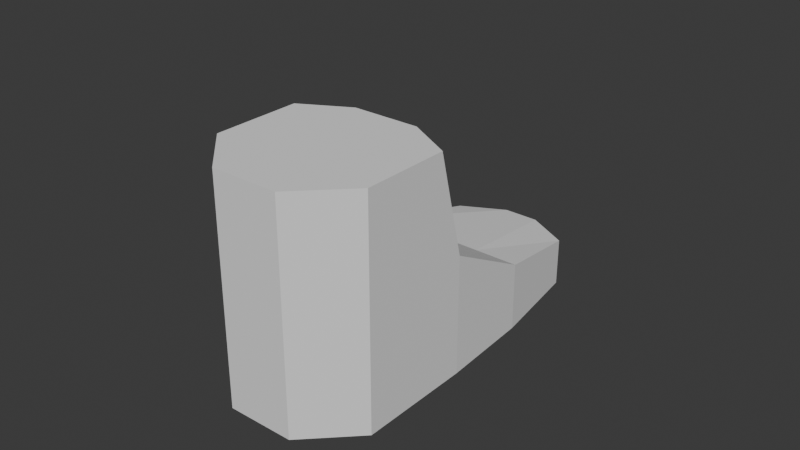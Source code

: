 # Source: foot.blend  (saved by Blender 5.0.119; exported with 4.5.12 LTS)
import bpy
from mathutils import Matrix  # noqa: F401  (used for matrix-valued properties, if any)

bpy.ops.wm.read_factory_settings(use_empty=True)
scene = bpy.context.scene
scene.name = 'Scene'

# ---- collections
col_collection = bpy.data.collections.new('Collection'); scene.collection.children.link(col_collection)

# ---- world
world_world = bpy.data.worlds.new('World'); scene.world = world_world
world_world.use_nodes = True; world_world.node_tree.nodes.clear()
_N = world_world.node_tree.nodes; _L = world_world.node_tree.links
n0 = _N.new('ShaderNodeOutputWorld'); n0.name = 'World Output'; n0.location = (200, 100)
n1 = _N.new('ShaderNodeBackground'); n1.name = 'Background'; n1.location = (-200, 100)
n1.inputs[0].default_value = (0.05088, 0.05088, 0.05088, 1.0)
_L.new(n1.outputs[0], n0.inputs[0])
n0.is_active_output = True
world_world.color = (0.05088, 0.05088, 0.05088)
world_world.sun_shadow_jitter_overblur = 0.0

# ---- meshes
me_cylinder_001 = bpy.data.meshes.new('Cylinder.001')
me_cylinder_001.from_pydata([(-0.4256, -0.02756, -0.9124), (-0.4256, -0.02756, 0.4415), (0.2815, -0.3205, -0.9124), (0.2815, -0.3205, 0.4415), (0.781, -0.5287, -0.9124), (0.781, -0.5287, 0.4415), (0.2815, -1.735, -0.9124), (0.2815, -1.735, 0.4415), (-0.4256, -2.028, -0.9124), (-0.4256, -2.028, 0.4415), (-1.133, -1.735, -0.9124), (-1.133, -1.735, 0.4415), (-1.426, -1.028, -0.9124), (-1.426, -1.028, 0.4415), (-0.9261, 0.1784, -0.9124), (-0.9261, 0.1784, 0.4415), (0.0004455, 0.9436, -0.9103), (0.6669, 0.6676, -0.9103), (0.6659, 0.6681, -0.1325), (0.001516, 0.9433, -0.1325), (1.138, 0.4712, -0.9103), (1.135, 0.4722, -0.1325), (-0.4688, 1.137, -0.1325), (-0.4713, 1.138, -0.9103), (0.6791, 2.174, -0.9103), (1.057, 2.017, -0.9103), (1.057, 2.017, -0.362), (0.6791, 2.174, -0.362), (1.417, 1.581, -0.9103), (1.417, 1.581, -0.362), (0.1159, 2.119, -0.362), (0.1159, 2.119, -0.9103), (0.2815, -0.3205, 1.628), (-0.4256, -0.02756, 1.628), (0.6662, -0.8058, 1.628), (0.2815, -1.735, 1.628), (-0.4256, -2.028, 1.628), (-1.133, -1.735, 1.628), (-1.426, -1.028, 1.628), (-1.041, -0.09872, 1.628)], [], [(1, 3, 18, 19), (15, 1, 19, 22), (4, 5, 7, 6), (6, 7, 9, 8), (8, 9, 11, 10), (10, 11, 13, 12), (5, 3, 32, 34), (12, 13, 15, 14), (3, 5, 21, 18), (0, 2, 4, 6, 8, 10, 12, 14), (16, 23, 31, 24), (19, 18, 26, 27), (18, 21, 29, 26), (14, 15, 22, 23), (5, 4, 20, 21), (4, 2, 17, 20), (0, 14, 23, 16), (2, 0, 16, 17), (24, 27, 26, 25), (25, 26, 29, 28), (31, 30, 27, 24), (21, 20, 28, 29), (20, 17, 25, 28), (17, 16, 24, 25), (22, 19, 27, 30), (23, 22, 30, 31), (32, 33, 39, 38, 37, 36, 35, 34), (11, 9, 36, 37), (1, 15, 39, 33), (3, 1, 33, 32), (7, 5, 34, 35), (13, 11, 37, 38), (9, 7, 35, 36), (15, 13, 38, 39)])
_uv = me_cylinder_001.uv_layers.new(name='UVMap')
_uv.uv.foreach_set('vector', [0.25, 0.49, 0.4197, 0.4197, 0.4197, 0.4197, 0.25, 0.49, 0.08029, 0.4197, 0.25, 0.49, 0.25, 0.49, 0.08029, 0.4197, 0.75, 0.5, 0.75, 1.0, 0.625, 1.0, 0.625, 0.5, 0.625, 0.5, 0.625, 1.0, 0.5, 1.0, 0.5, 0.5, 0.5, 0.5, 0.5, 1.0, 0.375, 1.0, 0.375, 0.5, 0.375, 0.5, 0.375, 1.0, 0.25, 1.0, 0.25, 0.5, 0.49, 0.25, 0.4197, 0.4197, 0.4197, 0.4197, 0.49, 0.25, 0.25, 0.5, 0.25, 1.0, 0.125, 1.0, 0.125, 0.5, 0.4197, 0.4197, 0.49, 0.25, 0.49, 0.25, 0.4197, 0.4197, 0.75, 0.49, 0.9197, 0.4197, 0.99, 0.25, 0.9197, 0.08029, 0.75, 0.01, 0.5803, 0.08029, 0.51, 0.25, 0.5803, 0.4197, 0.75, 0.49, 0.5803, 0.4197, 0.5803, 0.4197, 0.75, 0.49, 0.25, 0.49, 0.4197, 0.4197, 0.4197, 0.4197, 0.25, 0.49, 0.4197, 0.4197, 0.49, 0.25, 0.49, 0.25, 0.4197, 0.4197, 0.125, 0.5, 0.125, 1.0, 0.125, 1.0, 0.125, 0.5, 0.75, 1.0, 0.75, 0.5, 0.75, 0.5, 0.75, 1.0, 0.99, 0.25, 0.9197, 0.4197, 0.9197, 0.4197, 0.99, 0.25, 0.75, 0.49, 0.5803, 0.4197, 0.5803, 0.4197, 0.75, 0.49, 0.9197, 0.4197, 0.75, 0.49, 0.75, 0.49, 0.9197, 0.4197, 1.0, 0.5, 1.0, 1.0, 0.875, 1.0, 0.875, 0.5, 0.875, 0.5, 0.875, 1.0, 0.75, 1.0, 0.75, 0.5, 0.125, 0.5, 0.125, 1.0, 0.0, 1.0, 0.0, 0.5, 0.75, 1.0, 0.75, 0.5, 0.75, 0.5, 0.75, 1.0, 0.99, 0.25, 0.9197, 0.4197, 0.9197, 0.4197, 0.99, 0.25, 0.9197, 0.4197, 0.75, 0.49, 0.75, 0.49, 0.9197, 0.4197, 0.08029, 0.4197, 0.25, 0.49, 0.25, 0.49, 0.08029, 0.4197, 0.125, 0.5, 0.125, 1.0, 0.125, 1.0, 0.125, 0.5, 0.4197, 0.4197, 0.25, 0.49, 0.08029, 0.4197, 0.01, 0.25, 0.08029, 0.08029, 0.25, 0.01, 0.4197, 0.08029, 0.49, 0.25, 0.375, 1.0, 0.5, 1.0, 0.5, 1.0, 0.375, 1.0, 0.25, 0.49, 0.08029, 0.4197, 0.08029, 0.4197, 0.25, 0.49, 0.4197, 0.4197, 0.25, 0.49, 0.25, 0.49, 0.4197, 0.4197, 0.625, 1.0, 0.75, 1.0, 0.75, 1.0, 0.625, 1.0, 0.25, 1.0, 0.375, 1.0, 0.375, 1.0, 0.25, 1.0, 0.5, 1.0, 0.625, 1.0, 0.625, 1.0, 0.5, 1.0, 0.125, 1.0, 0.25, 1.0, 0.25, 1.0, 0.125, 1.0])
me_cylinder_001.update()

# ---- objects
ob_cylinder = bpy.data.objects.new('Cylinder', me_cylinder_001)

# ---- transforms, parenting, visibility, modifiers, constraints
ob_cylinder.location = (8.941e-08, 1.112, 0.9124)
ob_cylinder.rotation_euler = (0.0, -0.0, 0.3927)

# ---- collection membership
col_collection.objects.link(ob_cylinder)

# ---- scene / render settings (as saved in the file)
scene.frame_start = 1; scene.frame_end = 250; scene.frame_set(1)
scene.render.engine = 'BLENDER_EEVEE_NEXT'
scene.render.bake_bias = 0.0
scene.render.bake_samples = 0
scene.cycles.sampling_pattern = 'TABULATED_SOBOL'
scene.eevee.use_volume_custom_range = False
bpy.context.view_layer.update()

# ---- added for rendering (the .blend has no active camera and no usable light): camera, sun
cam_auto = bpy.data.cameras.new('AutoCamera')
cam_auto.lens = 50.0
cam_auto.sensor_width = 36.0
cam_auto.clip_end = 1000.0
ob_auto_camera = bpy.data.objects.new('AutoCamera', cam_auto)
scene.collection.objects.link(ob_auto_camera)
ob_auto_camera.location = (6.44937, -6.59971, 6.45564)
ob_auto_camera.rotation_euler = (1.09748, -7.21219e-08, 0.694738)
scene.camera = ob_auto_camera
light_auto_sun = bpy.data.lights.new('AutoSun', 'SUN')
light_auto_sun.energy = 3.0
light_auto_sun.angle = 0.0523599
ob_auto_sun = bpy.data.objects.new('AutoSun', light_auto_sun)
scene.collection.objects.link(ob_auto_sun)
ob_auto_sun.rotation_euler = (0.872665, 0.174533, 0.523599)
bpy.context.view_layer.update()
